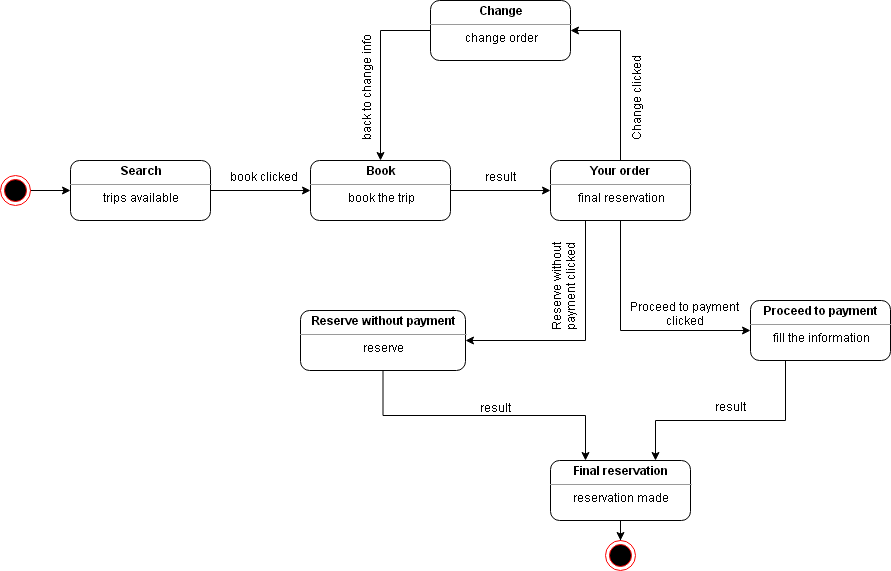

The diagram above was exported from draw.io. Its source (the exported page's mxGraphModel, read from the mxfile embedded in the PNG):
<mxGraphModel dx="786" dy="1591" grid="1" gridSize="10" guides="1" tooltips="1" connect="1" arrows="1" fold="1" page="1" pageScale="1" pageWidth="850" pageHeight="1100" math="0" shadow="0">
  <root>
    <mxCell id="0" />
    <mxCell id="1" parent="0" />
    <mxCell id="gW3pDHwmqaTWnbp3x-K2-9" style="edgeStyle=orthogonalEdgeStyle;rounded=0;orthogonalLoop=1;jettySize=auto;html=1;exitX=1;exitY=0.5;exitDx=0;exitDy=0;entryX=0;entryY=0.5;entryDx=0;entryDy=0;" edge="1" parent="1" source="gW3pDHwmqaTWnbp3x-K2-1" target="gW3pDHwmqaTWnbp3x-K2-2">
      <mxGeometry relative="1" as="geometry" />
    </mxCell>
    <mxCell id="gW3pDHwmqaTWnbp3x-K2-1" value="" style="ellipse;html=1;shape=endState;fillColor=#000000;strokeColor=#ff0000;" vertex="1" parent="1">
      <mxGeometry x="50" y="145" width="30" height="30" as="geometry" />
    </mxCell>
    <mxCell id="gW3pDHwmqaTWnbp3x-K2-10" style="edgeStyle=orthogonalEdgeStyle;rounded=0;orthogonalLoop=1;jettySize=auto;html=1;exitX=1;exitY=0.5;exitDx=0;exitDy=0;" edge="1" parent="1" source="gW3pDHwmqaTWnbp3x-K2-2" target="gW3pDHwmqaTWnbp3x-K2-3">
      <mxGeometry relative="1" as="geometry" />
    </mxCell>
    <mxCell id="gW3pDHwmqaTWnbp3x-K2-2" value="&lt;p style=&quot;margin: 0px ; margin-top: 4px ; text-align: center&quot;&gt;&lt;b&gt;Search&lt;/b&gt;&lt;/p&gt;&lt;hr size=&quot;1&quot;&gt;&lt;div style=&quot;text-align: center ; height: 2px&quot;&gt;trips available&lt;/div&gt;" style="verticalAlign=top;align=left;overflow=fill;fontSize=12;fontFamily=Helvetica;html=1;rounded=1;" vertex="1" parent="1">
      <mxGeometry x="120" y="130" width="140" height="60" as="geometry" />
    </mxCell>
    <mxCell id="gW3pDHwmqaTWnbp3x-K2-12" style="edgeStyle=orthogonalEdgeStyle;rounded=0;orthogonalLoop=1;jettySize=auto;html=1;exitX=1;exitY=0.5;exitDx=0;exitDy=0;" edge="1" parent="1" source="gW3pDHwmqaTWnbp3x-K2-3" target="gW3pDHwmqaTWnbp3x-K2-4">
      <mxGeometry relative="1" as="geometry" />
    </mxCell>
    <mxCell id="gW3pDHwmqaTWnbp3x-K2-3" value="&lt;p style=&quot;margin: 0px ; margin-top: 4px ; text-align: center&quot;&gt;&lt;b&gt;Book&lt;/b&gt;&lt;/p&gt;&lt;hr size=&quot;1&quot;&gt;&lt;div style=&quot;text-align: center ; height: 2px&quot;&gt;book the trip&lt;/div&gt;" style="verticalAlign=top;align=left;overflow=fill;fontSize=12;fontFamily=Helvetica;html=1;rounded=1;" vertex="1" parent="1">
      <mxGeometry x="360" y="130" width="140" height="60" as="geometry" />
    </mxCell>
    <mxCell id="gW3pDHwmqaTWnbp3x-K2-14" style="edgeStyle=orthogonalEdgeStyle;rounded=0;orthogonalLoop=1;jettySize=auto;html=1;exitX=0.5;exitY=0;exitDx=0;exitDy=0;entryX=1;entryY=0.5;entryDx=0;entryDy=0;" edge="1" parent="1" source="gW3pDHwmqaTWnbp3x-K2-4" target="gW3pDHwmqaTWnbp3x-K2-5">
      <mxGeometry relative="1" as="geometry" />
    </mxCell>
    <mxCell id="gW3pDHwmqaTWnbp3x-K2-18" style="edgeStyle=orthogonalEdgeStyle;rounded=0;orthogonalLoop=1;jettySize=auto;html=1;exitX=0.25;exitY=1;exitDx=0;exitDy=0;entryX=1;entryY=0.5;entryDx=0;entryDy=0;" edge="1" parent="1" source="gW3pDHwmqaTWnbp3x-K2-4" target="gW3pDHwmqaTWnbp3x-K2-7">
      <mxGeometry relative="1" as="geometry" />
    </mxCell>
    <mxCell id="gW3pDHwmqaTWnbp3x-K2-19" style="edgeStyle=orthogonalEdgeStyle;rounded=0;orthogonalLoop=1;jettySize=auto;html=1;exitX=0.5;exitY=1;exitDx=0;exitDy=0;entryX=0;entryY=0.5;entryDx=0;entryDy=0;" edge="1" parent="1" source="gW3pDHwmqaTWnbp3x-K2-4" target="gW3pDHwmqaTWnbp3x-K2-6">
      <mxGeometry relative="1" as="geometry" />
    </mxCell>
    <mxCell id="gW3pDHwmqaTWnbp3x-K2-4" value="&lt;p style=&quot;margin: 0px ; margin-top: 4px ; text-align: center&quot;&gt;&lt;b&gt;Your order&lt;/b&gt;&lt;/p&gt;&lt;hr size=&quot;1&quot;&gt;&lt;div style=&quot;text-align: center ; height: 2px&quot;&gt;final reservation&lt;/div&gt;" style="verticalAlign=top;align=left;overflow=fill;fontSize=12;fontFamily=Helvetica;html=1;rounded=1;" vertex="1" parent="1">
      <mxGeometry x="600" y="130" width="140" height="60" as="geometry" />
    </mxCell>
    <mxCell id="gW3pDHwmqaTWnbp3x-K2-15" style="edgeStyle=orthogonalEdgeStyle;rounded=0;orthogonalLoop=1;jettySize=auto;html=1;exitX=0;exitY=0.5;exitDx=0;exitDy=0;entryX=0.5;entryY=0;entryDx=0;entryDy=0;" edge="1" parent="1" source="gW3pDHwmqaTWnbp3x-K2-5" target="gW3pDHwmqaTWnbp3x-K2-3">
      <mxGeometry relative="1" as="geometry" />
    </mxCell>
    <mxCell id="gW3pDHwmqaTWnbp3x-K2-5" value="&lt;p style=&quot;margin: 0px ; margin-top: 4px ; text-align: center&quot;&gt;&lt;b&gt;Change&lt;/b&gt;&lt;/p&gt;&lt;hr size=&quot;1&quot;&gt;&lt;div style=&quot;text-align: center ; height: 2px&quot;&gt;change order&lt;/div&gt;" style="verticalAlign=top;align=left;overflow=fill;fontSize=12;fontFamily=Helvetica;html=1;rounded=1;" vertex="1" parent="1">
      <mxGeometry x="480" y="-30" width="140" height="60" as="geometry" />
    </mxCell>
    <mxCell id="gW3pDHwmqaTWnbp3x-K2-21" style="edgeStyle=orthogonalEdgeStyle;rounded=0;orthogonalLoop=1;jettySize=auto;html=1;exitX=0.25;exitY=1;exitDx=0;exitDy=0;entryX=0.75;entryY=0;entryDx=0;entryDy=0;" edge="1" parent="1" source="gW3pDHwmqaTWnbp3x-K2-6" target="gW3pDHwmqaTWnbp3x-K2-8">
      <mxGeometry relative="1" as="geometry">
        <Array as="points">
          <mxPoint x="835" y="390" />
          <mxPoint x="705" y="390" />
        </Array>
      </mxGeometry>
    </mxCell>
    <mxCell id="gW3pDHwmqaTWnbp3x-K2-6" value="&lt;p style=&quot;margin: 0px ; margin-top: 4px ; text-align: center&quot;&gt;&lt;b&gt;Proceed to payment&lt;/b&gt;&lt;/p&gt;&lt;hr size=&quot;1&quot;&gt;&lt;div style=&quot;text-align: center ; height: 2px&quot;&gt;fill the information&lt;/div&gt;" style="verticalAlign=top;align=left;overflow=fill;fontSize=12;fontFamily=Helvetica;html=1;rounded=1;" vertex="1" parent="1">
      <mxGeometry x="800" y="270" width="140" height="60" as="geometry" />
    </mxCell>
    <mxCell id="gW3pDHwmqaTWnbp3x-K2-20" style="edgeStyle=orthogonalEdgeStyle;rounded=0;orthogonalLoop=1;jettySize=auto;html=1;exitX=0.5;exitY=1;exitDx=0;exitDy=0;entryX=0.25;entryY=0;entryDx=0;entryDy=0;" edge="1" parent="1" source="gW3pDHwmqaTWnbp3x-K2-7" target="gW3pDHwmqaTWnbp3x-K2-8">
      <mxGeometry relative="1" as="geometry" />
    </mxCell>
    <mxCell id="gW3pDHwmqaTWnbp3x-K2-7" value="&lt;p style=&quot;margin: 0px ; margin-top: 4px ; text-align: center&quot;&gt;&lt;b&gt;Reserve without payment&lt;/b&gt;&lt;/p&gt;&lt;hr size=&quot;1&quot;&gt;&lt;div style=&quot;text-align: center ; height: 2px&quot;&gt;reserve&lt;/div&gt;" style="verticalAlign=top;align=left;overflow=fill;fontSize=12;fontFamily=Helvetica;html=1;rounded=1;" vertex="1" parent="1">
      <mxGeometry x="350" y="280" width="165" height="60" as="geometry" />
    </mxCell>
    <mxCell id="gW3pDHwmqaTWnbp3x-K2-28" style="edgeStyle=orthogonalEdgeStyle;rounded=0;orthogonalLoop=1;jettySize=auto;html=1;exitX=0.5;exitY=1;exitDx=0;exitDy=0;" edge="1" parent="1" source="gW3pDHwmqaTWnbp3x-K2-8" target="gW3pDHwmqaTWnbp3x-K2-27">
      <mxGeometry relative="1" as="geometry" />
    </mxCell>
    <mxCell id="gW3pDHwmqaTWnbp3x-K2-8" value="&lt;p style=&quot;margin: 0px ; margin-top: 4px ; text-align: center&quot;&gt;&lt;b&gt;Final reservation&lt;/b&gt;&lt;/p&gt;&lt;hr size=&quot;1&quot;&gt;&lt;div style=&quot;text-align: center ; height: 2px&quot;&gt;reservation made&lt;/div&gt;" style="verticalAlign=top;align=left;overflow=fill;fontSize=12;fontFamily=Helvetica;html=1;rounded=1;" vertex="1" parent="1">
      <mxGeometry x="600" y="430" width="140" height="60" as="geometry" />
    </mxCell>
    <mxCell id="gW3pDHwmqaTWnbp3x-K2-11" value="book clicked" style="text;html=1;align=center;verticalAlign=middle;resizable=0;points=[];autosize=1;rotation=0;" vertex="1" parent="1">
      <mxGeometry x="240" y="130" width="80" height="20" as="geometry" />
    </mxCell>
    <mxCell id="gW3pDHwmqaTWnbp3x-K2-13" value="result" style="text;html=1;align=center;verticalAlign=middle;resizable=0;points=[];autosize=1;" vertex="1" parent="1">
      <mxGeometry x="510" y="130" width="50" height="20" as="geometry" />
    </mxCell>
    <mxCell id="gW3pDHwmqaTWnbp3x-K2-16" value="Change clicked" style="text;html=1;align=center;verticalAlign=middle;resizable=0;points=[];autosize=1;rotation=270;" vertex="1" parent="1">
      <mxGeometry x="630" y="100" width="100" height="20" as="geometry" />
    </mxCell>
    <mxCell id="gW3pDHwmqaTWnbp3x-K2-17" value="back to change info" style="text;html=1;align=center;verticalAlign=middle;resizable=0;points=[];autosize=1;rotation=-90;" vertex="1" parent="1">
      <mxGeometry x="350" y="100" width="120" height="20" as="geometry" />
    </mxCell>
    <mxCell id="gW3pDHwmqaTWnbp3x-K2-22" value="Reserve without&lt;br&gt;payment clicked" style="text;html=1;align=center;verticalAlign=middle;resizable=0;points=[];autosize=1;rotation=-90;" vertex="1" parent="1">
      <mxGeometry x="550" y="285" width="100" height="30" as="geometry" />
    </mxCell>
    <mxCell id="gW3pDHwmqaTWnbp3x-K2-23" value="Proceed to payment&lt;br&gt;clicked" style="text;html=1;align=center;verticalAlign=middle;resizable=0;points=[];autosize=1;" vertex="1" parent="1">
      <mxGeometry x="620" y="255" width="120" height="30" as="geometry" />
    </mxCell>
    <mxCell id="gW3pDHwmqaTWnbp3x-K2-25" value="result" style="text;html=1;align=center;verticalAlign=middle;resizable=0;points=[];autosize=1;" vertex="1" parent="1">
      <mxGeometry x="505" y="361" width="50" height="20" as="geometry" />
    </mxCell>
    <mxCell id="gW3pDHwmqaTWnbp3x-K2-26" value="result" style="text;html=1;align=center;verticalAlign=middle;resizable=0;points=[];autosize=1;" vertex="1" parent="1">
      <mxGeometry x="740" y="360" width="50" height="20" as="geometry" />
    </mxCell>
    <mxCell id="gW3pDHwmqaTWnbp3x-K2-27" value="" style="ellipse;html=1;shape=endState;fillColor=#000000;strokeColor=#ff0000;rounded=1;" vertex="1" parent="1">
      <mxGeometry x="655" y="510" width="30" height="30" as="geometry" />
    </mxCell>
  </root>
</mxGraphModel>